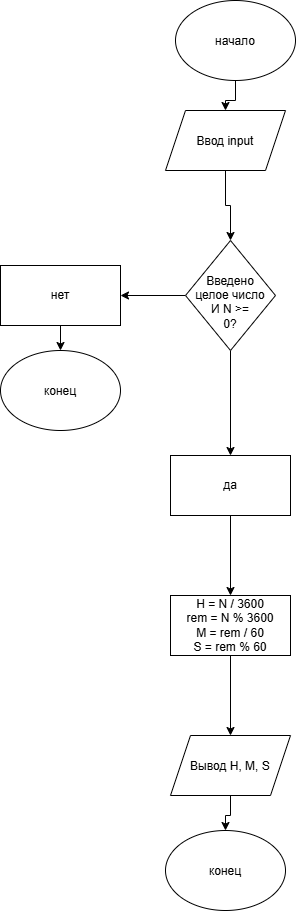

The diagram above was exported from draw.io. Its source (the exported page's mxGraphModel, read from the mxfile embedded in the PNG):
<mxGraphModel dx="1776" dy="969" grid="1" gridSize="10" guides="1" tooltips="1" connect="1" arrows="1" fold="1" page="1" pageScale="1" pageWidth="827" pageHeight="1169" math="0" shadow="0">
  <root>
    <mxCell id="0" />
    <mxCell id="1" parent="0" />
    <mxCell id="4li8oXmlzZHhjTMisj1v-3" edge="1" parent="1" source="4li8oXmlzZHhjTMisj1v-1" style="edgeStyle=orthogonalEdgeStyle;rounded=0;orthogonalLoop=1;jettySize=auto;html=1;defaultLabelBackgroundColor=page;" target="4li8oXmlzZHhjTMisj1v-2" value="">
      <mxGeometry relative="1" as="geometry" />
    </mxCell>
    <mxCell id="4li8oXmlzZHhjTMisj1v-1" parent="1" style="ellipse;whiteSpace=wrap;html=1;shapeInside=1;" value="начало" vertex="1">
      <mxGeometry height="80" width="120" x="350" y="20" as="geometry" />
    </mxCell>
    <mxCell id="4li8oXmlzZHhjTMisj1v-5" edge="1" parent="1" source="4li8oXmlzZHhjTMisj1v-2" style="edgeStyle=orthogonalEdgeStyle;rounded=0;orthogonalLoop=1;jettySize=auto;html=1;defaultLabelBackgroundColor=page;" target="4li8oXmlzZHhjTMisj1v-4" value="">
      <mxGeometry relative="1" as="geometry" />
    </mxCell>
    <mxCell id="4li8oXmlzZHhjTMisj1v-2" parent="1" style="shape=parallelogram;perimeter=parallelogramPerimeter;whiteSpace=wrap;html=1;shapeInside=1;fixedSize=1;" value="Ввод input" vertex="1">
      <mxGeometry height="60" width="120" x="340" y="130" as="geometry" />
    </mxCell>
    <mxCell id="4li8oXmlzZHhjTMisj1v-7" edge="1" parent="1" source="4li8oXmlzZHhjTMisj1v-4" style="edgeStyle=orthogonalEdgeStyle;rounded=0;orthogonalLoop=1;jettySize=auto;html=1;defaultLabelBackgroundColor=page;" target="4li8oXmlzZHhjTMisj1v-6" value="">
      <mxGeometry relative="1" as="geometry" />
    </mxCell>
    <mxCell id="4li8oXmlzZHhjTMisj1v-11" edge="1" parent="1" source="4li8oXmlzZHhjTMisj1v-4" style="edgeStyle=orthogonalEdgeStyle;rounded=0;orthogonalLoop=1;jettySize=auto;html=1;defaultLabelBackgroundColor=page;" target="4li8oXmlzZHhjTMisj1v-10" value="">
      <mxGeometry relative="1" as="geometry" />
    </mxCell>
    <mxCell id="4li8oXmlzZHhjTMisj1v-4" parent="1" style="rhombus;whiteSpace=wrap;html=1;shapeInside=1;" value="Введено целое число И N &amp;gt;= 0?" vertex="1">
      <mxGeometry height="110" width="90" x="360" y="260" as="geometry" />
    </mxCell>
    <mxCell id="4li8oXmlzZHhjTMisj1v-9" edge="1" parent="1" source="4li8oXmlzZHhjTMisj1v-6" style="edgeStyle=orthogonalEdgeStyle;rounded=0;orthogonalLoop=1;jettySize=auto;html=1;defaultLabelBackgroundColor=page;" target="4li8oXmlzZHhjTMisj1v-8" value="">
      <mxGeometry relative="1" as="geometry" />
    </mxCell>
    <mxCell id="4li8oXmlzZHhjTMisj1v-6" parent="1" style="whiteSpace=wrap;html=1;" value="нет" vertex="1">
      <mxGeometry height="60" width="120" x="175" y="285" as="geometry" />
    </mxCell>
    <mxCell id="4li8oXmlzZHhjTMisj1v-8" parent="1" style="ellipse;whiteSpace=wrap;html=1;shapeInside=1;" value="конец" vertex="1">
      <mxGeometry height="80" width="120" x="175" y="370" as="geometry" />
    </mxCell>
    <mxCell id="4li8oXmlzZHhjTMisj1v-13" edge="1" parent="1" source="4li8oXmlzZHhjTMisj1v-10" style="edgeStyle=orthogonalEdgeStyle;rounded=0;orthogonalLoop=1;jettySize=auto;html=1;defaultLabelBackgroundColor=page;" target="4li8oXmlzZHhjTMisj1v-12" value="">
      <mxGeometry relative="1" as="geometry" />
    </mxCell>
    <mxCell id="4li8oXmlzZHhjTMisj1v-10" parent="1" style="whiteSpace=wrap;html=1;" value="да" vertex="1">
      <mxGeometry height="60" width="120" x="345" y="475" as="geometry" />
    </mxCell>
    <mxCell id="4li8oXmlzZHhjTMisj1v-15" edge="1" parent="1" source="4li8oXmlzZHhjTMisj1v-12" style="edgeStyle=orthogonalEdgeStyle;rounded=0;orthogonalLoop=1;jettySize=auto;html=1;defaultLabelBackgroundColor=page;" target="4li8oXmlzZHhjTMisj1v-14" value="">
      <mxGeometry relative="1" as="geometry" />
    </mxCell>
    <mxCell id="4li8oXmlzZHhjTMisj1v-12" parent="1" style="whiteSpace=wrap;html=1;" value="&lt;div&gt;H = N / 3600&lt;/div&gt;&lt;div&gt;rem = N % 3600&lt;/div&gt;&lt;div&gt;M = rem / 60&lt;/div&gt;&lt;div&gt;S = rem % 60&lt;/div&gt;" vertex="1">
      <mxGeometry height="60" width="120" x="345" y="615" as="geometry" />
    </mxCell>
    <mxCell id="4li8oXmlzZHhjTMisj1v-17" edge="1" parent="1" source="4li8oXmlzZHhjTMisj1v-14" style="edgeStyle=orthogonalEdgeStyle;rounded=0;orthogonalLoop=1;jettySize=auto;html=1;defaultLabelBackgroundColor=page;" target="4li8oXmlzZHhjTMisj1v-16" value="">
      <mxGeometry relative="1" as="geometry" />
    </mxCell>
    <mxCell id="4li8oXmlzZHhjTMisj1v-14" parent="1" style="shape=parallelogram;perimeter=parallelogramPerimeter;whiteSpace=wrap;html=1;shapeInside=1;fixedSize=1;" value="Вывод H, M, S" vertex="1">
      <mxGeometry height="60" width="120" x="345" y="755" as="geometry" />
    </mxCell>
    <mxCell id="4li8oXmlzZHhjTMisj1v-16" parent="1" style="ellipse;whiteSpace=wrap;html=1;shapeInside=1;" value="конец" vertex="1">
      <mxGeometry height="80" width="120" x="340" y="850" as="geometry" />
    </mxCell>
  </root>
</mxGraphModel>